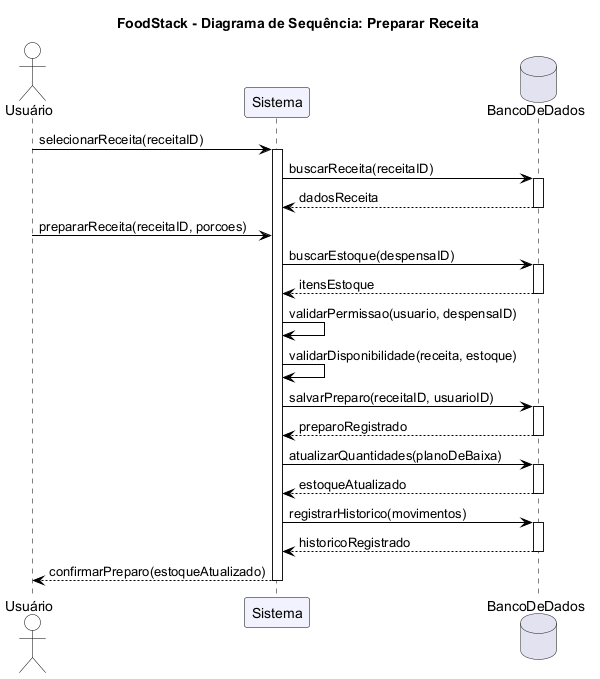

The diagram above was rendered by PlantUML. Its source (embedded in the PNG):
@startuml
title FoodStack - Diagrama de Sequência: Preparar Receita

skinparam shadowing false
skinparam defaultFontName Arial
skinparam sequence {
  ArrowColor Black
  LifeLineBorderColor Black
  ParticipantBorderColor Black
  ParticipantBackgroundColor #F2F2FF
  ActorBorderColor Black
  ActorBackgroundColor White
  DatabaseBorderColor Black
  DatabaseBackgroundColor White
}

actor "Usuário" as Usuario
participant "Sistema" as Sistema
database "BancoDeDados" as BancoDeDados

Usuario -> Sistema : selecionarReceita(receitaID)
activate Sistema
Sistema -> BancoDeDados : buscarReceita(receitaID)
activate BancoDeDados
BancoDeDados --> Sistema : dadosReceita
deactivate BancoDeDados

Usuario -> Sistema : prepararReceita(receitaID, porcoes)
Sistema -> BancoDeDados : buscarEstoque(despensaID)
activate BancoDeDados
BancoDeDados --> Sistema : itensEstoque
deactivate BancoDeDados

Sistema -> Sistema : validarPermissao(usuario, despensaID)
Sistema -> Sistema : validarDisponibilidade(receita, estoque)

Sistema -> BancoDeDados : salvarPreparo(receitaID, usuarioID)
activate BancoDeDados
BancoDeDados --> Sistema : preparoRegistrado
deactivate BancoDeDados

Sistema -> BancoDeDados : atualizarQuantidades(planoDeBaixa)
activate BancoDeDados
BancoDeDados --> Sistema : estoqueAtualizado
deactivate BancoDeDados

Sistema -> BancoDeDados : registrarHistorico(movimentos)
activate BancoDeDados
BancoDeDados --> Sistema : historicoRegistrado
deactivate BancoDeDados

Sistema --> Usuario : confirmarPreparo(estoqueAtualizado)
deactivate Sistema
@enduml